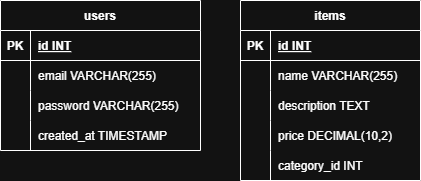

The diagram above was exported from draw.io. Its source (the exported page's mxGraphModel, read from the mxfile embedded in the PNG):
<mxGraphModel dx="984" dy="606" grid="1" gridSize="10" guides="1" tooltips="1" connect="1" arrows="1" fold="1" page="1" pageScale="1" pageWidth="850" pageHeight="1100" math="0" shadow="0">
  <root>
    <mxCell id="0" />
    <mxCell id="1" parent="0" />
    <mxCell id="o4pl-zWJdfZp4eG5pLGa-1" parent="1" style="shape=table;startSize=30;container=1;collapsible=1;childLayout=tableLayout;fixedRows=1;rowLines=0;fontStyle=1;align=center;resizeLast=1;" value="users" vertex="1">
      <mxGeometry height="150" width="200" x="20" y="20" as="geometry" />
    </mxCell>
    <mxCell id="o4pl-zWJdfZp4eG5pLGa-2" parent="o4pl-zWJdfZp4eG5pLGa-1" style="shape=tableRow;horizontal=0;startSize=0;swimlaneHead=0;swimlaneBody=0;fillColor=none;collapsible=0;dropTarget=0;points=[[0,0.5],[1,0.5]];portConstraint=eastwest;strokeColor=inherit;top=0;left=0;right=0;bottom=1;" value="" vertex="1">
      <mxGeometry height="30" width="200" y="30" as="geometry" />
    </mxCell>
    <mxCell id="o4pl-zWJdfZp4eG5pLGa-3" parent="o4pl-zWJdfZp4eG5pLGa-2" style="shape=partialRectangle;overflow=hidden;connectable=0;fillColor=none;strokeColor=inherit;top=0;left=0;bottom=0;right=0;fontStyle=1;" value="PK" vertex="1">
      <mxGeometry height="30" width="30" as="geometry">
        <mxRectangle height="30" width="30" as="alternateBounds" />
      </mxGeometry>
    </mxCell>
    <mxCell id="o4pl-zWJdfZp4eG5pLGa-4" parent="o4pl-zWJdfZp4eG5pLGa-2" style="shape=partialRectangle;overflow=hidden;connectable=0;fillColor=none;align=left;strokeColor=inherit;top=0;left=0;bottom=0;right=0;spacingLeft=6;fontStyle=5;" value="id INT " vertex="1">
      <mxGeometry height="30" width="170" x="30" as="geometry">
        <mxRectangle height="30" width="170" as="alternateBounds" />
      </mxGeometry>
    </mxCell>
    <mxCell id="o4pl-zWJdfZp4eG5pLGa-5" parent="o4pl-zWJdfZp4eG5pLGa-1" style="shape=tableRow;horizontal=0;startSize=0;swimlaneHead=0;swimlaneBody=0;fillColor=none;collapsible=0;dropTarget=0;points=[[0,0.5],[1,0.5]];portConstraint=eastwest;strokeColor=inherit;top=0;left=0;right=0;bottom=0;" value="" vertex="1">
      <mxGeometry height="30" width="200" y="60" as="geometry" />
    </mxCell>
    <mxCell id="o4pl-zWJdfZp4eG5pLGa-6" parent="o4pl-zWJdfZp4eG5pLGa-5" style="shape=partialRectangle;overflow=hidden;connectable=0;fillColor=none;strokeColor=inherit;top=0;left=0;bottom=0;right=0;" value="" vertex="1">
      <mxGeometry height="30" width="30" as="geometry">
        <mxRectangle height="30" width="30" as="alternateBounds" />
      </mxGeometry>
    </mxCell>
    <mxCell id="o4pl-zWJdfZp4eG5pLGa-7" parent="o4pl-zWJdfZp4eG5pLGa-5" style="shape=partialRectangle;overflow=hidden;connectable=0;fillColor=none;align=left;strokeColor=inherit;top=0;left=0;bottom=0;right=0;spacingLeft=6;" value="email VARCHAR(255)" vertex="1">
      <mxGeometry height="30" width="170" x="30" as="geometry">
        <mxRectangle height="30" width="170" as="alternateBounds" />
      </mxGeometry>
    </mxCell>
    <mxCell id="o4pl-zWJdfZp4eG5pLGa-8" parent="o4pl-zWJdfZp4eG5pLGa-1" style="shape=tableRow;horizontal=0;startSize=0;swimlaneHead=0;swimlaneBody=0;fillColor=none;collapsible=0;dropTarget=0;points=[[0,0.5],[1,0.5]];portConstraint=eastwest;strokeColor=inherit;top=0;left=0;right=0;bottom=0;" value="" vertex="1">
      <mxGeometry height="30" width="200" y="90" as="geometry" />
    </mxCell>
    <mxCell id="o4pl-zWJdfZp4eG5pLGa-9" parent="o4pl-zWJdfZp4eG5pLGa-8" style="shape=partialRectangle;overflow=hidden;connectable=0;fillColor=none;strokeColor=inherit;top=0;left=0;bottom=0;right=0;" value="" vertex="1">
      <mxGeometry height="30" width="30" as="geometry">
        <mxRectangle height="30" width="30" as="alternateBounds" />
      </mxGeometry>
    </mxCell>
    <mxCell id="o4pl-zWJdfZp4eG5pLGa-10" parent="o4pl-zWJdfZp4eG5pLGa-8" style="shape=partialRectangle;overflow=hidden;connectable=0;fillColor=none;align=left;strokeColor=inherit;top=0;left=0;bottom=0;right=0;spacingLeft=6;" value="password VARCHAR(255)" vertex="1">
      <mxGeometry height="30" width="170" x="30" as="geometry">
        <mxRectangle height="30" width="170" as="alternateBounds" />
      </mxGeometry>
    </mxCell>
    <mxCell id="o4pl-zWJdfZp4eG5pLGa-11" parent="o4pl-zWJdfZp4eG5pLGa-1" style="shape=tableRow;horizontal=0;startSize=0;swimlaneHead=0;swimlaneBody=0;fillColor=none;collapsible=0;dropTarget=0;points=[[0,0.5],[1,0.5]];portConstraint=eastwest;strokeColor=inherit;top=0;left=0;right=0;bottom=0;" value="" vertex="1">
      <mxGeometry height="30" width="200" y="120" as="geometry" />
    </mxCell>
    <mxCell id="o4pl-zWJdfZp4eG5pLGa-12" parent="o4pl-zWJdfZp4eG5pLGa-11" style="shape=partialRectangle;overflow=hidden;connectable=0;fillColor=none;strokeColor=inherit;top=0;left=0;bottom=0;right=0;" value="" vertex="1">
      <mxGeometry height="30" width="30" as="geometry">
        <mxRectangle height="30" width="30" as="alternateBounds" />
      </mxGeometry>
    </mxCell>
    <mxCell id="o4pl-zWJdfZp4eG5pLGa-13" parent="o4pl-zWJdfZp4eG5pLGa-11" style="shape=partialRectangle;overflow=hidden;connectable=0;fillColor=none;align=left;strokeColor=inherit;top=0;left=0;bottom=0;right=0;spacingLeft=6;" value="created_at TIMESTAMP" vertex="1">
      <mxGeometry height="30" width="170" x="30" as="geometry">
        <mxRectangle height="30" width="170" as="alternateBounds" />
      </mxGeometry>
    </mxCell>
    <mxCell id="o4pl-zWJdfZp4eG5pLGa-14" parent="1" style="shape=table;startSize=30;container=1;collapsible=1;childLayout=tableLayout;fixedRows=1;rowLines=0;fontStyle=1;align=center;resizeLast=1;" value="items" vertex="1">
      <mxGeometry height="180" width="180" x="260" y="20" as="geometry" />
    </mxCell>
    <mxCell id="o4pl-zWJdfZp4eG5pLGa-15" parent="o4pl-zWJdfZp4eG5pLGa-14" style="shape=tableRow;horizontal=0;startSize=0;swimlaneHead=0;swimlaneBody=0;fillColor=none;collapsible=0;dropTarget=0;points=[[0,0.5],[1,0.5]];portConstraint=eastwest;strokeColor=inherit;top=0;left=0;right=0;bottom=1;" value="" vertex="1">
      <mxGeometry height="30" width="180" y="30" as="geometry" />
    </mxCell>
    <mxCell id="o4pl-zWJdfZp4eG5pLGa-16" parent="o4pl-zWJdfZp4eG5pLGa-15" style="shape=partialRectangle;overflow=hidden;connectable=0;fillColor=none;strokeColor=inherit;top=0;left=0;bottom=0;right=0;fontStyle=1;" value="PK" vertex="1">
      <mxGeometry height="30" width="30" as="geometry">
        <mxRectangle height="30" width="30" as="alternateBounds" />
      </mxGeometry>
    </mxCell>
    <mxCell id="o4pl-zWJdfZp4eG5pLGa-17" parent="o4pl-zWJdfZp4eG5pLGa-15" style="shape=partialRectangle;overflow=hidden;connectable=0;fillColor=none;align=left;strokeColor=inherit;top=0;left=0;bottom=0;right=0;spacingLeft=6;fontStyle=5;" value="id INT " vertex="1">
      <mxGeometry height="30" width="150" x="30" as="geometry">
        <mxRectangle height="30" width="150" as="alternateBounds" />
      </mxGeometry>
    </mxCell>
    <mxCell id="o4pl-zWJdfZp4eG5pLGa-18" parent="o4pl-zWJdfZp4eG5pLGa-14" style="shape=tableRow;horizontal=0;startSize=0;swimlaneHead=0;swimlaneBody=0;fillColor=none;collapsible=0;dropTarget=0;points=[[0,0.5],[1,0.5]];portConstraint=eastwest;strokeColor=inherit;top=0;left=0;right=0;bottom=0;" value="" vertex="1">
      <mxGeometry height="30" width="180" y="60" as="geometry" />
    </mxCell>
    <mxCell id="o4pl-zWJdfZp4eG5pLGa-19" parent="o4pl-zWJdfZp4eG5pLGa-18" style="shape=partialRectangle;overflow=hidden;connectable=0;fillColor=none;strokeColor=inherit;top=0;left=0;bottom=0;right=0;" value="" vertex="1">
      <mxGeometry height="30" width="30" as="geometry">
        <mxRectangle height="30" width="30" as="alternateBounds" />
      </mxGeometry>
    </mxCell>
    <mxCell id="o4pl-zWJdfZp4eG5pLGa-20" parent="o4pl-zWJdfZp4eG5pLGa-18" style="shape=partialRectangle;overflow=hidden;connectable=0;fillColor=none;align=left;strokeColor=inherit;top=0;left=0;bottom=0;right=0;spacingLeft=6;" value="name VARCHAR(255)" vertex="1">
      <mxGeometry height="30" width="150" x="30" as="geometry">
        <mxRectangle height="30" width="150" as="alternateBounds" />
      </mxGeometry>
    </mxCell>
    <mxCell id="o4pl-zWJdfZp4eG5pLGa-21" parent="o4pl-zWJdfZp4eG5pLGa-14" style="shape=tableRow;horizontal=0;startSize=0;swimlaneHead=0;swimlaneBody=0;fillColor=none;collapsible=0;dropTarget=0;points=[[0,0.5],[1,0.5]];portConstraint=eastwest;strokeColor=inherit;top=0;left=0;right=0;bottom=0;" value="" vertex="1">
      <mxGeometry height="30" width="180" y="90" as="geometry" />
    </mxCell>
    <mxCell id="o4pl-zWJdfZp4eG5pLGa-22" parent="o4pl-zWJdfZp4eG5pLGa-21" style="shape=partialRectangle;overflow=hidden;connectable=0;fillColor=none;strokeColor=inherit;top=0;left=0;bottom=0;right=0;" value="" vertex="1">
      <mxGeometry height="30" width="30" as="geometry">
        <mxRectangle height="30" width="30" as="alternateBounds" />
      </mxGeometry>
    </mxCell>
    <mxCell id="o4pl-zWJdfZp4eG5pLGa-23" parent="o4pl-zWJdfZp4eG5pLGa-21" style="shape=partialRectangle;overflow=hidden;connectable=0;fillColor=none;align=left;strokeColor=inherit;top=0;left=0;bottom=0;right=0;spacingLeft=6;" value="description TEXT" vertex="1">
      <mxGeometry height="30" width="150" x="30" as="geometry">
        <mxRectangle height="30" width="150" as="alternateBounds" />
      </mxGeometry>
    </mxCell>
    <mxCell id="o4pl-zWJdfZp4eG5pLGa-24" parent="o4pl-zWJdfZp4eG5pLGa-14" style="shape=tableRow;horizontal=0;startSize=0;swimlaneHead=0;swimlaneBody=0;fillColor=none;collapsible=0;dropTarget=0;points=[[0,0.5],[1,0.5]];portConstraint=eastwest;strokeColor=inherit;top=0;left=0;right=0;bottom=0;" value="" vertex="1">
      <mxGeometry height="30" width="180" y="120" as="geometry" />
    </mxCell>
    <mxCell id="o4pl-zWJdfZp4eG5pLGa-25" parent="o4pl-zWJdfZp4eG5pLGa-24" style="shape=partialRectangle;overflow=hidden;connectable=0;fillColor=none;strokeColor=inherit;top=0;left=0;bottom=0;right=0;" value="" vertex="1">
      <mxGeometry height="30" width="30" as="geometry">
        <mxRectangle height="30" width="30" as="alternateBounds" />
      </mxGeometry>
    </mxCell>
    <mxCell id="o4pl-zWJdfZp4eG5pLGa-26" parent="o4pl-zWJdfZp4eG5pLGa-24" style="shape=partialRectangle;overflow=hidden;connectable=0;fillColor=none;align=left;strokeColor=inherit;top=0;left=0;bottom=0;right=0;spacingLeft=6;" value="price DECIMAL(10,2)" vertex="1">
      <mxGeometry height="30" width="150" x="30" as="geometry">
        <mxRectangle height="30" width="150" as="alternateBounds" />
      </mxGeometry>
    </mxCell>
    <mxCell id="o4pl-zWJdfZp4eG5pLGa-27" parent="o4pl-zWJdfZp4eG5pLGa-14" style="shape=tableRow;horizontal=0;startSize=0;swimlaneHead=0;swimlaneBody=0;fillColor=none;collapsible=0;dropTarget=0;points=[[0,0.5],[1,0.5]];portConstraint=eastwest;strokeColor=inherit;top=0;left=0;right=0;bottom=0;" value="" vertex="1">
      <mxGeometry height="30" width="180" y="150" as="geometry" />
    </mxCell>
    <mxCell id="o4pl-zWJdfZp4eG5pLGa-28" parent="o4pl-zWJdfZp4eG5pLGa-27" style="shape=partialRectangle;overflow=hidden;connectable=0;fillColor=none;strokeColor=inherit;top=0;left=0;bottom=0;right=0;" value="" vertex="1">
      <mxGeometry height="30" width="30" as="geometry">
        <mxRectangle height="30" width="30" as="alternateBounds" />
      </mxGeometry>
    </mxCell>
    <mxCell id="o4pl-zWJdfZp4eG5pLGa-29" parent="o4pl-zWJdfZp4eG5pLGa-27" style="shape=partialRectangle;overflow=hidden;connectable=0;fillColor=none;align=left;strokeColor=inherit;top=0;left=0;bottom=0;right=0;spacingLeft=6;" value="category_id INT" vertex="1">
      <mxGeometry height="30" width="150" x="30" as="geometry">
        <mxRectangle height="30" width="150" as="alternateBounds" />
      </mxGeometry>
    </mxCell>
  </root>
</mxGraphModel>